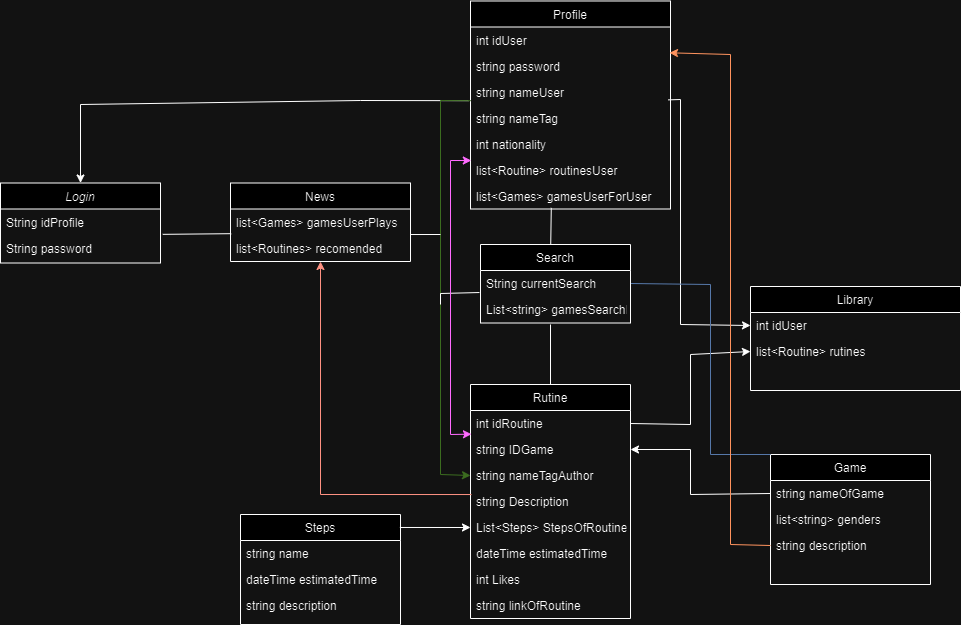

The diagram above was exported from draw.io. Its source (the exported page's mxGraphModel, read from the mxfile embedded in the PNG):
<mxGraphModel dx="2909" dy="1889" grid="1" gridSize="10" guides="1" tooltips="1" connect="1" arrows="1" fold="1" page="1" pageScale="1" pageWidth="827" pageHeight="1169" math="0" shadow="0">
  <root>
    <mxCell id="WIyWlLk6GJQsqaUBKTNV-0" />
    <mxCell id="WIyWlLk6GJQsqaUBKTNV-1" parent="WIyWlLk6GJQsqaUBKTNV-0" />
    <mxCell id="bGgMliTgiwBOeiZtc7Vj-0" value="Login" style="swimlane;fontStyle=2;align=center;verticalAlign=top;childLayout=stackLayout;horizontal=1;startSize=26;horizontalStack=0;resizeParent=1;resizeLast=0;collapsible=1;marginBottom=0;rounded=0;shadow=0;strokeWidth=1;" parent="WIyWlLk6GJQsqaUBKTNV-1" vertex="1">
      <mxGeometry x="-980" y="38.5" width="160" height="80" as="geometry">
        <mxRectangle x="230" y="140" width="160" height="26" as="alternateBounds" />
      </mxGeometry>
    </mxCell>
    <mxCell id="bGgMliTgiwBOeiZtc7Vj-1" value="String idProfile" style="text;align=left;verticalAlign=top;spacingLeft=4;spacingRight=4;overflow=hidden;rotatable=0;points=[[0,0.5],[1,0.5]];portConstraint=eastwest;" parent="bGgMliTgiwBOeiZtc7Vj-0" vertex="1">
      <mxGeometry y="26" width="160" height="26" as="geometry" />
    </mxCell>
    <mxCell id="bGgMliTgiwBOeiZtc7Vj-2" value="String password&#10;" style="text;align=left;verticalAlign=top;spacingLeft=4;spacingRight=4;overflow=hidden;rotatable=0;points=[[0,0.5],[1,0.5]];portConstraint=eastwest;rounded=0;shadow=0;html=0;" parent="bGgMliTgiwBOeiZtc7Vj-0" vertex="1">
      <mxGeometry y="52" width="160" height="26" as="geometry" />
    </mxCell>
    <mxCell id="bGgMliTgiwBOeiZtc7Vj-17" value="Profile" style="swimlane;fontStyle=0;align=center;verticalAlign=top;childLayout=stackLayout;horizontal=1;startSize=26;horizontalStack=0;resizeParent=1;resizeLast=0;collapsible=1;marginBottom=0;rounded=0;shadow=0;strokeWidth=1;" parent="WIyWlLk6GJQsqaUBKTNV-1" vertex="1">
      <mxGeometry x="-510" y="-143.5" width="200" height="208" as="geometry">
        <mxRectangle x="550" y="140" width="160" height="26" as="alternateBounds" />
      </mxGeometry>
    </mxCell>
    <mxCell id="9WYyIcVDRQ8KqyuesQSW-14" value="int idUser&#10;" style="text;align=left;verticalAlign=top;spacingLeft=4;spacingRight=4;overflow=hidden;rotatable=0;points=[[0,0.5],[1,0.5]];portConstraint=eastwest;rounded=0;shadow=0;html=0;" parent="bGgMliTgiwBOeiZtc7Vj-17" vertex="1">
      <mxGeometry y="26" width="200" height="26" as="geometry" />
    </mxCell>
    <mxCell id="9WYyIcVDRQ8KqyuesQSW-0" value="string password&#10;" style="text;align=left;verticalAlign=top;spacingLeft=4;spacingRight=4;overflow=hidden;rotatable=0;points=[[0,0.5],[1,0.5]];portConstraint=eastwest;rounded=0;shadow=0;html=0;" parent="bGgMliTgiwBOeiZtc7Vj-17" vertex="1">
      <mxGeometry y="52" width="200" height="26" as="geometry" />
    </mxCell>
    <mxCell id="bGgMliTgiwBOeiZtc7Vj-5" value="string nameUser" style="text;align=left;verticalAlign=top;spacingLeft=4;spacingRight=4;overflow=hidden;rotatable=0;points=[[0,0.5],[1,0.5]];portConstraint=eastwest;" parent="bGgMliTgiwBOeiZtc7Vj-17" vertex="1">
      <mxGeometry y="78" width="200" height="26" as="geometry" />
    </mxCell>
    <mxCell id="bGgMliTgiwBOeiZtc7Vj-18" value="string nameTag&#10;" style="text;align=left;verticalAlign=top;spacingLeft=4;spacingRight=4;overflow=hidden;rotatable=0;points=[[0,0.5],[1,0.5]];portConstraint=eastwest;" parent="bGgMliTgiwBOeiZtc7Vj-17" vertex="1">
      <mxGeometry y="104" width="200" height="26" as="geometry" />
    </mxCell>
    <mxCell id="bGgMliTgiwBOeiZtc7Vj-19" value="int nationality" style="text;align=left;verticalAlign=top;spacingLeft=4;spacingRight=4;overflow=hidden;rotatable=0;points=[[0,0.5],[1,0.5]];portConstraint=eastwest;rounded=0;shadow=0;html=0;" parent="bGgMliTgiwBOeiZtc7Vj-17" vertex="1">
      <mxGeometry y="130" width="200" height="26" as="geometry" />
    </mxCell>
    <mxCell id="9WYyIcVDRQ8KqyuesQSW-15" value="list&lt;Routine&gt; routinesUser" style="text;align=left;verticalAlign=top;spacingLeft=4;spacingRight=4;overflow=hidden;rotatable=0;points=[[0,0.5],[1,0.5]];portConstraint=eastwest;rounded=0;shadow=0;html=0;" parent="bGgMliTgiwBOeiZtc7Vj-17" vertex="1">
      <mxGeometry y="156" width="200" height="26" as="geometry" />
    </mxCell>
    <mxCell id="9WYyIcVDRQ8KqyuesQSW-23" value="list&lt;Games&gt; gamesUserForUser" style="text;align=left;verticalAlign=top;spacingLeft=4;spacingRight=4;overflow=hidden;rotatable=0;points=[[0,0.5],[1,0.5]];portConstraint=eastwest;" parent="bGgMliTgiwBOeiZtc7Vj-17" vertex="1">
      <mxGeometry y="182" width="200" height="26" as="geometry" />
    </mxCell>
    <mxCell id="bGgMliTgiwBOeiZtc7Vj-38" value="" style="endArrow=none;startArrow=classic;html=1;rounded=0;entryX=-0.011;entryY=0.834;entryDx=0;entryDy=0;exitX=0.5;exitY=0;exitDx=0;exitDy=0;endFill=0;entryPerimeter=0;" parent="WIyWlLk6GJQsqaUBKTNV-1" source="bGgMliTgiwBOeiZtc7Vj-0" target="bGgMliTgiwBOeiZtc7Vj-5" edge="1">
      <mxGeometry width="50" height="50" relative="1" as="geometry">
        <mxPoint x="-710" y="105" as="sourcePoint" />
        <mxPoint x="-380" y="110" as="targetPoint" />
        <Array as="points">
          <mxPoint x="-900" y="-40" />
          <mxPoint x="-620" y="-44" />
        </Array>
      </mxGeometry>
    </mxCell>
    <mxCell id="bGgMliTgiwBOeiZtc7Vj-40" value="Game" style="swimlane;fontStyle=0;align=center;verticalAlign=top;childLayout=stackLayout;horizontal=1;startSize=26;horizontalStack=0;resizeParent=1;resizeLast=0;collapsible=1;marginBottom=0;rounded=0;shadow=0;strokeWidth=1;" parent="WIyWlLk6GJQsqaUBKTNV-1" vertex="1">
      <mxGeometry x="-210" y="310" width="160" height="130" as="geometry">
        <mxRectangle x="130" y="380" width="160" height="26" as="alternateBounds" />
      </mxGeometry>
    </mxCell>
    <mxCell id="bGgMliTgiwBOeiZtc7Vj-41" value="string nameOfGame" style="text;align=left;verticalAlign=top;spacingLeft=4;spacingRight=4;overflow=hidden;rotatable=0;points=[[0,0.5],[1,0.5]];portConstraint=eastwest;" parent="bGgMliTgiwBOeiZtc7Vj-40" vertex="1">
      <mxGeometry y="26" width="160" height="26" as="geometry" />
    </mxCell>
    <mxCell id="bGgMliTgiwBOeiZtc7Vj-42" value="list&lt;string&gt; genders" style="text;align=left;verticalAlign=top;spacingLeft=4;spacingRight=4;overflow=hidden;rotatable=0;points=[[0,0.5],[1,0.5]];portConstraint=eastwest;rounded=0;shadow=0;html=0;" parent="bGgMliTgiwBOeiZtc7Vj-40" vertex="1">
      <mxGeometry y="52" width="160" height="26" as="geometry" />
    </mxCell>
    <mxCell id="9WYyIcVDRQ8KqyuesQSW-13" value="string description" style="text;align=left;verticalAlign=top;spacingLeft=4;spacingRight=4;overflow=hidden;rotatable=0;points=[[0,0.5],[1,0.5]];portConstraint=eastwest;rounded=0;shadow=0;html=0;" parent="bGgMliTgiwBOeiZtc7Vj-40" vertex="1">
      <mxGeometry y="78" width="160" height="26" as="geometry" />
    </mxCell>
    <mxCell id="bGgMliTgiwBOeiZtc7Vj-58" value="Library" style="swimlane;fontStyle=0;align=center;verticalAlign=top;childLayout=stackLayout;horizontal=1;startSize=26;horizontalStack=0;resizeParent=1;resizeLast=0;collapsible=1;marginBottom=0;rounded=0;shadow=0;strokeWidth=1;" parent="WIyWlLk6GJQsqaUBKTNV-1" vertex="1">
      <mxGeometry x="-230" y="142" width="210" height="104" as="geometry">
        <mxRectangle x="130" y="380" width="160" height="26" as="alternateBounds" />
      </mxGeometry>
    </mxCell>
    <mxCell id="bGgMliTgiwBOeiZtc7Vj-59" value="int idUser" style="text;align=left;verticalAlign=top;spacingLeft=4;spacingRight=4;overflow=hidden;rotatable=0;points=[[0,0.5],[1,0.5]];portConstraint=eastwest;" parent="bGgMliTgiwBOeiZtc7Vj-58" vertex="1">
      <mxGeometry y="26" width="210" height="26" as="geometry" />
    </mxCell>
    <mxCell id="bGgMliTgiwBOeiZtc7Vj-63" value="list&lt;Routine&gt; rutines" style="text;align=left;verticalAlign=top;spacingLeft=4;spacingRight=4;overflow=hidden;rotatable=0;points=[[0,0.5],[1,0.5]];portConstraint=eastwest;" parent="bGgMliTgiwBOeiZtc7Vj-58" vertex="1">
      <mxGeometry y="52" width="210" height="26" as="geometry" />
    </mxCell>
    <mxCell id="bGgMliTgiwBOeiZtc7Vj-64" value="Rutine" style="swimlane;fontStyle=0;align=center;verticalAlign=top;childLayout=stackLayout;horizontal=1;startSize=26;horizontalStack=0;resizeParent=1;resizeLast=0;collapsible=1;marginBottom=0;rounded=0;shadow=0;strokeWidth=1;" parent="WIyWlLk6GJQsqaUBKTNV-1" vertex="1">
      <mxGeometry x="-510" y="240" width="160" height="234" as="geometry">
        <mxRectangle x="130" y="380" width="160" height="26" as="alternateBounds" />
      </mxGeometry>
    </mxCell>
    <mxCell id="bGgMliTgiwBOeiZtc7Vj-69" value="int idRoutine" style="text;align=left;verticalAlign=top;spacingLeft=4;spacingRight=4;overflow=hidden;rotatable=0;points=[[0,0.5],[1,0.5]];portConstraint=eastwest;" parent="bGgMliTgiwBOeiZtc7Vj-64" vertex="1">
      <mxGeometry y="26" width="160" height="26" as="geometry" />
    </mxCell>
    <mxCell id="bGgMliTgiwBOeiZtc7Vj-65" value="string IDGame" style="text;align=left;verticalAlign=top;spacingLeft=4;spacingRight=4;overflow=hidden;rotatable=0;points=[[0,0.5],[1,0.5]];portConstraint=eastwest;" parent="bGgMliTgiwBOeiZtc7Vj-64" vertex="1">
      <mxGeometry y="52" width="160" height="26" as="geometry" />
    </mxCell>
    <mxCell id="bGgMliTgiwBOeiZtc7Vj-66" value="string nameTagAuthor" style="text;align=left;verticalAlign=top;spacingLeft=4;spacingRight=4;overflow=hidden;rotatable=0;points=[[0,0.5],[1,0.5]];portConstraint=eastwest;rounded=0;shadow=0;html=0;" parent="bGgMliTgiwBOeiZtc7Vj-64" vertex="1">
      <mxGeometry y="78" width="160" height="26" as="geometry" />
    </mxCell>
    <mxCell id="bGgMliTgiwBOeiZtc7Vj-68" value="string Description" style="text;align=left;verticalAlign=top;spacingLeft=4;spacingRight=4;overflow=hidden;rotatable=0;points=[[0,0.5],[1,0.5]];portConstraint=eastwest;fontStyle=0" parent="bGgMliTgiwBOeiZtc7Vj-64" vertex="1">
      <mxGeometry y="104" width="160" height="26" as="geometry" />
    </mxCell>
    <mxCell id="bGgMliTgiwBOeiZtc7Vj-76" value="List&lt;Steps&gt; StepsOfRoutine" style="text;align=left;verticalAlign=top;spacingLeft=4;spacingRight=4;overflow=hidden;rotatable=0;points=[[0,0.5],[1,0.5]];portConstraint=eastwest;fontStyle=0" parent="bGgMliTgiwBOeiZtc7Vj-64" vertex="1">
      <mxGeometry y="130" width="160" height="26" as="geometry" />
    </mxCell>
    <mxCell id="bGgMliTgiwBOeiZtc7Vj-77" value="dateTime estimatedTime" style="text;align=left;verticalAlign=top;spacingLeft=4;spacingRight=4;overflow=hidden;rotatable=0;points=[[0,0.5],[1,0.5]];portConstraint=eastwest;fontStyle=0" parent="bGgMliTgiwBOeiZtc7Vj-64" vertex="1">
      <mxGeometry y="156" width="160" height="26" as="geometry" />
    </mxCell>
    <mxCell id="bGgMliTgiwBOeiZtc7Vj-74" value="int Likes" style="text;align=left;verticalAlign=top;spacingLeft=4;spacingRight=4;overflow=hidden;rotatable=0;points=[[0,0.5],[1,0.5]];portConstraint=eastwest;fontStyle=0" parent="bGgMliTgiwBOeiZtc7Vj-64" vertex="1">
      <mxGeometry y="182" width="160" height="26" as="geometry" />
    </mxCell>
    <mxCell id="9WYyIcVDRQ8KqyuesQSW-9" value="string linkOfRoutine" style="text;align=left;verticalAlign=top;spacingLeft=4;spacingRight=4;overflow=hidden;rotatable=0;points=[[0,0.5],[1,0.5]];portConstraint=eastwest;fontStyle=0" parent="bGgMliTgiwBOeiZtc7Vj-64" vertex="1">
      <mxGeometry y="208" width="160" height="26" as="geometry" />
    </mxCell>
    <mxCell id="bGgMliTgiwBOeiZtc7Vj-70" value="" style="endArrow=none;startArrow=classic;html=1;rounded=0;exitX=0;exitY=0.5;exitDx=0;exitDy=0;entryX=0.001;entryY=0.834;entryDx=0;entryDy=0;startFill=1;endFill=0;fillColor=#d5e8d4;strokeColor=#82b366;entryPerimeter=0;" parent="WIyWlLk6GJQsqaUBKTNV-1" source="bGgMliTgiwBOeiZtc7Vj-66" target="bGgMliTgiwBOeiZtc7Vj-5" edge="1">
      <mxGeometry width="50" height="50" relative="1" as="geometry">
        <mxPoint x="-620" y="270" as="sourcePoint" />
        <mxPoint x="-520" y="120" as="targetPoint" />
        <Array as="points">
          <mxPoint x="-540" y="330" />
          <mxPoint x="-540" y="-44" />
        </Array>
      </mxGeometry>
    </mxCell>
    <mxCell id="bGgMliTgiwBOeiZtc7Vj-71" value="" style="endArrow=classic;startArrow=none;html=1;rounded=0;entryX=1;entryY=0.5;entryDx=0;entryDy=0;exitX=0;exitY=0.5;exitDx=0;exitDy=0;endFill=1;startFill=0;" parent="WIyWlLk6GJQsqaUBKTNV-1" source="bGgMliTgiwBOeiZtc7Vj-41" target="bGgMliTgiwBOeiZtc7Vj-65" edge="1">
      <mxGeometry width="50" height="50" relative="1" as="geometry">
        <mxPoint x="-460" y="430" as="sourcePoint" />
        <mxPoint x="-410" y="380" as="targetPoint" />
        <Array as="points">
          <mxPoint x="-290" y="350" />
          <mxPoint x="-290" y="305" />
        </Array>
      </mxGeometry>
    </mxCell>
    <mxCell id="bGgMliTgiwBOeiZtc7Vj-72" value="" style="endArrow=classic;startArrow=none;html=1;rounded=0;entryX=0;entryY=0.5;entryDx=0;entryDy=0;exitX=1;exitY=0.5;exitDx=0;exitDy=0;startFill=0;" parent="WIyWlLk6GJQsqaUBKTNV-1" source="bGgMliTgiwBOeiZtc7Vj-69" target="bGgMliTgiwBOeiZtc7Vj-63" edge="1">
      <mxGeometry width="50" height="50" relative="1" as="geometry">
        <mxPoint x="-500" y="300" as="sourcePoint" />
        <mxPoint x="-450" y="250" as="targetPoint" />
        <Array as="points">
          <mxPoint x="-290" y="280" />
          <mxPoint x="-290" y="210" />
        </Array>
      </mxGeometry>
    </mxCell>
    <mxCell id="bGgMliTgiwBOeiZtc7Vj-73" value="" style="endArrow=classic;startArrow=none;html=1;rounded=0;entryX=0;entryY=0.5;entryDx=0;entryDy=0;exitX=0.989;exitY=0.803;exitDx=0;exitDy=0;startFill=0;exitPerimeter=0;" parent="WIyWlLk6GJQsqaUBKTNV-1" source="bGgMliTgiwBOeiZtc7Vj-5" target="bGgMliTgiwBOeiZtc7Vj-59" edge="1">
      <mxGeometry width="50" height="50" relative="1" as="geometry">
        <mxPoint x="-390" y="230" as="sourcePoint" />
        <mxPoint x="-340" y="180" as="targetPoint" />
        <Array as="points">
          <mxPoint x="-300" y="-45" />
          <mxPoint x="-300" y="180" />
        </Array>
      </mxGeometry>
    </mxCell>
    <mxCell id="bGgMliTgiwBOeiZtc7Vj-79" value="" style="endArrow=none;html=1;rounded=0;exitX=0.5;exitY=0;exitDx=0;exitDy=0;" parent="WIyWlLk6GJQsqaUBKTNV-1" source="bGgMliTgiwBOeiZtc7Vj-64" edge="1">
      <mxGeometry width="50" height="50" relative="1" as="geometry">
        <mxPoint x="-580" y="260" as="sourcePoint" />
        <mxPoint x="-430" y="180" as="targetPoint" />
      </mxGeometry>
    </mxCell>
    <mxCell id="bGgMliTgiwBOeiZtc7Vj-80" value="" style="endArrow=none;html=1;rounded=0;exitX=0.5;exitY=0;exitDx=0;exitDy=0;entryX=0.404;entryY=0.957;entryDx=0;entryDy=0;entryPerimeter=0;" parent="WIyWlLk6GJQsqaUBKTNV-1" target="9WYyIcVDRQ8KqyuesQSW-23" edge="1">
      <mxGeometry width="50" height="50" relative="1" as="geometry">
        <mxPoint x="-430" y="113" as="sourcePoint" />
        <mxPoint x="-430" y="70" as="targetPoint" />
      </mxGeometry>
    </mxCell>
    <mxCell id="jZh99J7RgQNjJUSEf_iz-1" value="" style="endArrow=none;html=1;rounded=0;entryX=1;entryY=0.5;entryDx=0;entryDy=0;exitX=0;exitY=0;exitDx=0;exitDy=0;fillColor=#dae8fc;strokeColor=#6c8ebf;" parent="WIyWlLk6GJQsqaUBKTNV-1" source="bGgMliTgiwBOeiZtc7Vj-40" target="9WYyIcVDRQ8KqyuesQSW-11" edge="1">
      <mxGeometry width="50" height="50" relative="1" as="geometry">
        <mxPoint x="-530" y="240" as="sourcePoint" />
        <mxPoint x="-350" y="141.5" as="targetPoint" />
        <Array as="points">
          <mxPoint x="-270" y="310" />
          <mxPoint x="-270" y="140" />
        </Array>
      </mxGeometry>
    </mxCell>
    <mxCell id="jZh99J7RgQNjJUSEf_iz-15" value="" style="endArrow=none;html=1;rounded=0;exitX=1.014;exitY=0.975;exitDx=0;exitDy=0;exitPerimeter=0;entryX=0.004;entryY=0.949;entryDx=0;entryDy=0;entryPerimeter=0;" parent="WIyWlLk6GJQsqaUBKTNV-1" source="bGgMliTgiwBOeiZtc7Vj-1" target="9WYyIcVDRQ8KqyuesQSW-18" edge="1">
      <mxGeometry width="50" height="50" relative="1" as="geometry">
        <mxPoint x="-690" y="180" as="sourcePoint" />
        <mxPoint x="-540" y="90" as="targetPoint" />
      </mxGeometry>
    </mxCell>
    <mxCell id="jZh99J7RgQNjJUSEf_iz-3" value="" style="endArrow=none;html=1;rounded=0;exitX=-0.007;exitY=0.847;exitDx=0;exitDy=0;exitPerimeter=0;" parent="WIyWlLk6GJQsqaUBKTNV-1" source="9WYyIcVDRQ8KqyuesQSW-11" edge="1">
      <mxGeometry width="50" height="50" relative="1" as="geometry">
        <mxPoint x="-510.96000000000004" y="148.79600000000005" as="sourcePoint" />
        <mxPoint x="-540" y="160" as="targetPoint" />
        <Array as="points">
          <mxPoint x="-540" y="149" />
        </Array>
      </mxGeometry>
    </mxCell>
    <mxCell id="bGgMliTgiwBOeiZtc7Vj-81" value="Search" style="swimlane;fontStyle=0;align=center;verticalAlign=top;childLayout=stackLayout;horizontal=1;startSize=26;horizontalStack=0;resizeParent=1;resizeLast=0;collapsible=1;marginBottom=0;rounded=0;shadow=0;strokeWidth=1;" parent="WIyWlLk6GJQsqaUBKTNV-1" vertex="1">
      <mxGeometry x="-500" y="100" width="150" height="78.5" as="geometry">
        <mxRectangle x="130" y="380" width="160" height="26" as="alternateBounds" />
      </mxGeometry>
    </mxCell>
    <mxCell id="9WYyIcVDRQ8KqyuesQSW-11" value="String currentSearch" style="text;align=left;verticalAlign=top;spacingLeft=4;spacingRight=4;overflow=hidden;rotatable=0;points=[[0,0.5],[1,0.5]];portConstraint=eastwest;rounded=0;shadow=0;html=0;" parent="bGgMliTgiwBOeiZtc7Vj-81" vertex="1">
      <mxGeometry y="26" width="150" height="26" as="geometry" />
    </mxCell>
    <mxCell id="9WYyIcVDRQ8KqyuesQSW-2" value="List&lt;string&gt; gamesSearchHistory" style="text;align=left;verticalAlign=top;spacingLeft=4;spacingRight=4;overflow=hidden;rotatable=0;points=[[0,0.5],[1,0.5]];portConstraint=eastwest;" parent="bGgMliTgiwBOeiZtc7Vj-81" vertex="1">
      <mxGeometry y="52" width="150" height="26" as="geometry" />
    </mxCell>
    <mxCell id="9WYyIcVDRQ8KqyuesQSW-4" value="Steps" style="swimlane;fontStyle=0;align=center;verticalAlign=top;childLayout=stackLayout;horizontal=1;startSize=26;horizontalStack=0;resizeParent=1;resizeLast=0;collapsible=1;marginBottom=0;rounded=0;shadow=0;strokeWidth=1;" parent="WIyWlLk6GJQsqaUBKTNV-1" vertex="1">
      <mxGeometry x="-740" y="370" width="160" height="110" as="geometry">
        <mxRectangle x="130" y="380" width="160" height="26" as="alternateBounds" />
      </mxGeometry>
    </mxCell>
    <mxCell id="9WYyIcVDRQ8KqyuesQSW-5" value="string name" style="text;align=left;verticalAlign=top;spacingLeft=4;spacingRight=4;overflow=hidden;rotatable=0;points=[[0,0.5],[1,0.5]];portConstraint=eastwest;" parent="9WYyIcVDRQ8KqyuesQSW-4" vertex="1">
      <mxGeometry y="26" width="160" height="26" as="geometry" />
    </mxCell>
    <mxCell id="9WYyIcVDRQ8KqyuesQSW-6" value="dateTime estimatedTime" style="text;align=left;verticalAlign=top;spacingLeft=4;spacingRight=4;overflow=hidden;rotatable=0;points=[[0,0.5],[1,0.5]];portConstraint=eastwest;rounded=0;shadow=0;html=0;" parent="9WYyIcVDRQ8KqyuesQSW-4" vertex="1">
      <mxGeometry y="52" width="160" height="26" as="geometry" />
    </mxCell>
    <mxCell id="9WYyIcVDRQ8KqyuesQSW-7" value="string description" style="text;align=left;verticalAlign=top;spacingLeft=4;spacingRight=4;overflow=hidden;rotatable=0;points=[[0,0.5],[1,0.5]];portConstraint=eastwest;fontStyle=0;strokeColor=none;" parent="9WYyIcVDRQ8KqyuesQSW-4" vertex="1">
      <mxGeometry y="78" width="160" height="26" as="geometry" />
    </mxCell>
    <mxCell id="9WYyIcVDRQ8KqyuesQSW-10" value="" style="endArrow=classic;html=1;rounded=0;entryX=0;entryY=0.5;entryDx=0;entryDy=0;exitX=0.996;exitY=0.118;exitDx=0;exitDy=0;exitPerimeter=0;endFill=1;" parent="WIyWlLk6GJQsqaUBKTNV-1" source="9WYyIcVDRQ8KqyuesQSW-4" target="bGgMliTgiwBOeiZtc7Vj-76" edge="1">
      <mxGeometry width="50" height="50" relative="1" as="geometry">
        <mxPoint x="-590" y="380" as="sourcePoint" />
        <mxPoint x="-540" y="330" as="targetPoint" />
      </mxGeometry>
    </mxCell>
    <mxCell id="9WYyIcVDRQ8KqyuesQSW-21" value="" style="endArrow=classic;html=1;rounded=0;entryX=0.004;entryY=0.135;entryDx=0;entryDy=0;entryPerimeter=0;exitX=0.006;exitY=0.91;exitDx=0;exitDy=0;exitPerimeter=0;strokeColor=#FF17D1;endFill=1;startArrow=classic;startFill=1;" parent="WIyWlLk6GJQsqaUBKTNV-1" source="bGgMliTgiwBOeiZtc7Vj-69" target="9WYyIcVDRQ8KqyuesQSW-15" edge="1">
      <mxGeometry width="50" height="50" relative="1" as="geometry">
        <mxPoint x="-530" y="300" as="sourcePoint" />
        <mxPoint x="-530" y="40" as="targetPoint" />
        <Array as="points">
          <mxPoint x="-530" y="290" />
          <mxPoint x="-530" y="16" />
        </Array>
      </mxGeometry>
    </mxCell>
    <mxCell id="9WYyIcVDRQ8KqyuesQSW-25" value="" style="endArrow=none;html=1;rounded=0;entryX=0;entryY=0.5;entryDx=0;entryDy=0;exitX=0.995;exitY=-0.008;exitDx=0;exitDy=0;exitPerimeter=0;endFill=0;startArrow=classic;startFill=1;fillColor=#fa6800;strokeColor=#C73500;" parent="WIyWlLk6GJQsqaUBKTNV-1" source="9WYyIcVDRQ8KqyuesQSW-0" target="9WYyIcVDRQ8KqyuesQSW-13" edge="1">
      <mxGeometry width="50" height="50" relative="1" as="geometry">
        <mxPoint x="-310" y="300" as="sourcePoint" />
        <mxPoint x="-260" y="250" as="targetPoint" />
        <Array as="points">
          <mxPoint x="-250" y="-90" />
          <mxPoint x="-250" y="400" />
        </Array>
      </mxGeometry>
    </mxCell>
    <mxCell id="9WYyIcVDRQ8KqyuesQSW-26" value="" style="endArrow=none;html=1;rounded=0;exitX=0.5;exitY=1;exitDx=0;exitDy=0;entryX=0.006;entryY=0.232;entryDx=0;entryDy=0;entryPerimeter=0;endFill=0;startArrow=classic;startFill=1;fillColor=#fad9d5;strokeColor=#ae4132;" parent="WIyWlLk6GJQsqaUBKTNV-1" source="9WYyIcVDRQ8KqyuesQSW-17" target="bGgMliTgiwBOeiZtc7Vj-68" edge="1">
      <mxGeometry width="50" height="50" relative="1" as="geometry">
        <mxPoint x="-540" y="240" as="sourcePoint" />
        <mxPoint x="-490" y="190" as="targetPoint" />
        <Array as="points">
          <mxPoint x="-660" y="350" />
        </Array>
      </mxGeometry>
    </mxCell>
    <mxCell id="9WYyIcVDRQ8KqyuesQSW-17" value="News" style="swimlane;fontStyle=0;align=center;verticalAlign=top;childLayout=stackLayout;horizontal=1;startSize=26;horizontalStack=0;resizeParent=1;resizeLast=0;collapsible=1;marginBottom=0;rounded=0;shadow=0;strokeWidth=1;" parent="WIyWlLk6GJQsqaUBKTNV-1" vertex="1">
      <mxGeometry x="-750" y="38.5" width="180" height="78.5" as="geometry">
        <mxRectangle x="130" y="380" width="160" height="26" as="alternateBounds" />
      </mxGeometry>
    </mxCell>
    <mxCell id="9WYyIcVDRQ8KqyuesQSW-18" value="list&lt;Games&gt; gamesUserPlays" style="text;align=left;verticalAlign=top;spacingLeft=4;spacingRight=4;overflow=hidden;rotatable=0;points=[[0,0.5],[1,0.5]];portConstraint=eastwest;rounded=0;shadow=0;html=0;" parent="9WYyIcVDRQ8KqyuesQSW-17" vertex="1">
      <mxGeometry y="26" width="180" height="26" as="geometry" />
    </mxCell>
    <mxCell id="9WYyIcVDRQ8KqyuesQSW-19" value="list&lt;Routines&gt; recomended" style="text;align=left;verticalAlign=top;spacingLeft=4;spacingRight=4;overflow=hidden;rotatable=0;points=[[0,0.5],[1,0.5]];portConstraint=eastwest;" parent="9WYyIcVDRQ8KqyuesQSW-17" vertex="1">
      <mxGeometry y="52" width="180" height="26" as="geometry" />
    </mxCell>
    <mxCell id="9WYyIcVDRQ8KqyuesQSW-27" value="" style="endArrow=none;html=1;rounded=0;exitX=1;exitY=0.981;exitDx=0;exitDy=0;exitPerimeter=0;" parent="WIyWlLk6GJQsqaUBKTNV-1" source="9WYyIcVDRQ8KqyuesQSW-18" edge="1">
      <mxGeometry width="50" height="50" relative="1" as="geometry">
        <mxPoint x="-550" y="120" as="sourcePoint" />
        <mxPoint x="-540" y="90" as="targetPoint" />
      </mxGeometry>
    </mxCell>
  </root>
</mxGraphModel>